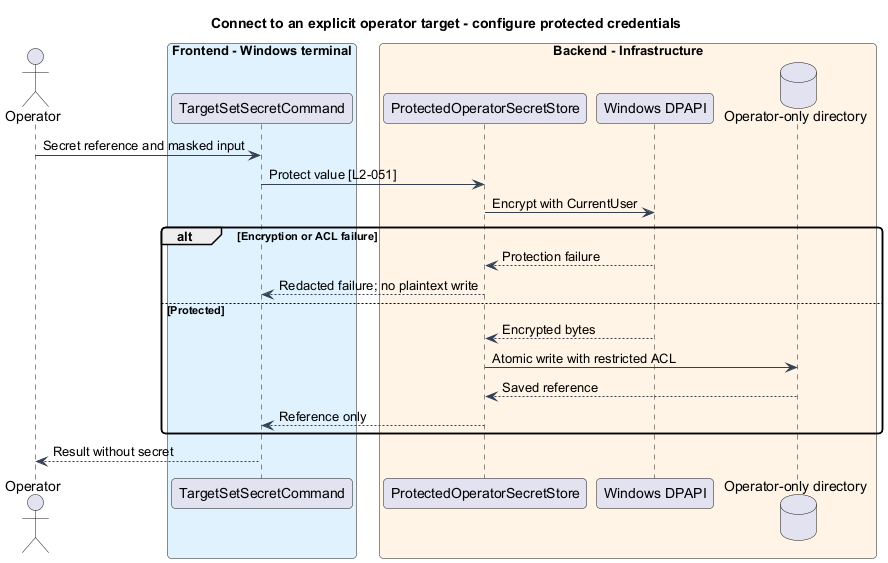

The diagram above was rendered by PlantUML. Its source (embedded in the PNG):
@startuml
skinparam backgroundColor #FFFFFF
skinparam shadowing false
skinparam roundcorner 8
skinparam defaultFontName Arial
skinparam ArrowColor #344054
skinparam class {
 BorderColor #344054
 FontColor #101828
 BackgroundColor #F9FAFB
}
title Connect to an explicit operator target - configure protected credentials
actor Operator as op
box "Frontend - Windows terminal" #E0F2FE
participant "TargetSetSecretCommand" as cli
end box
box "Backend - Infrastructure" #FFF4E5
participant ProtectedOperatorSecretStore as store
participant "Windows DPAPI" as dpapi
database "Operator-only directory" as files
end box
op -> cli : Secret reference and masked input
cli -> store : Protect value [L2-051]
store -> dpapi : Encrypt with CurrentUser
alt Encryption or ACL failure
dpapi --> store : Protection failure
store --> cli : Redacted failure; no plaintext write
else Protected
dpapi --> store : Encrypted bytes
store -> files : Atomic write with restricted ACL
files --> store : Saved reference
store --> cli : Reference only
end
cli --> op : Result without secret
@enduml